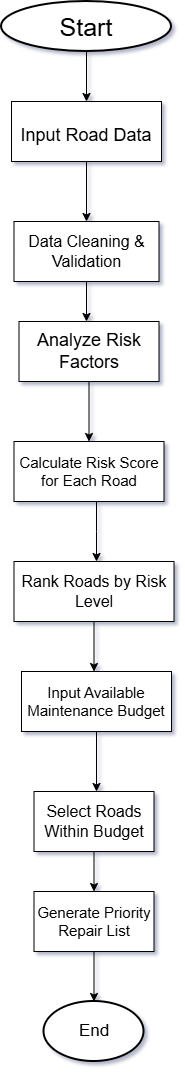

The diagram above was exported from draw.io. Its source (the exported page's mxGraphModel, read from the mxfile embedded in the PNG):
<mxGraphModel dx="1042" dy="596" grid="1" gridSize="10" guides="1" tooltips="1" connect="1" arrows="1" fold="1" page="1" pageScale="1" pageWidth="1169" pageHeight="827" background="#ffffff" math="0" shadow="1">
  <root>
    <mxCell id="0" />
    <mxCell id="1" parent="0" />
    <mxCell id="DFS1cystAK5zGiLWK8Nm-3" edge="1" parent="1" style="edgeStyle=orthogonalEdgeStyle;rounded=0;orthogonalLoop=1;jettySize=auto;html=1;exitX=0.5;exitY=1;exitDx=0;exitDy=0;labelBackgroundColor=none;fontColor=default;">
      <mxGeometry relative="1" as="geometry">
        <mxPoint x="360" y="80" as="sourcePoint" />
        <mxPoint x="360" y="80" as="targetPoint" />
      </mxGeometry>
    </mxCell>
    <mxCell id="DFS1cystAK5zGiLWK8Nm-6" edge="1" parent="1" source="DFS1cystAK5zGiLWK8Nm-4" style="edgeStyle=orthogonalEdgeStyle;rounded=0;orthogonalLoop=1;jettySize=auto;html=1;exitX=0.5;exitY=1;exitDx=0;exitDy=0;exitPerimeter=0;labelBackgroundColor=none;fontColor=default;">
      <mxGeometry relative="1" as="geometry">
        <mxPoint x="375" y="140" as="targetPoint" />
      </mxGeometry>
    </mxCell>
    <mxCell id="DFS1cystAK5zGiLWK8Nm-4" parent="1" style="strokeWidth=2;html=1;shape=mxgraph.flowchart.start_1;whiteSpace=wrap;labelBackgroundColor=none;" value="&lt;font style=&quot;font-size: 25px;&quot;&gt;Start&lt;/font&gt;" vertex="1">
      <mxGeometry height="50" width="170" x="290" y="40" as="geometry" />
    </mxCell>
    <mxCell id="DFS1cystAK5zGiLWK8Nm-11" edge="1" parent="1" source="DFS1cystAK5zGiLWK8Nm-7" style="edgeStyle=orthogonalEdgeStyle;rounded=0;orthogonalLoop=1;jettySize=auto;html=1;labelBackgroundColor=none;fontColor=default;">
      <mxGeometry relative="1" as="geometry">
        <mxPoint x="375" y="260" as="targetPoint" />
      </mxGeometry>
    </mxCell>
    <mxCell id="DFS1cystAK5zGiLWK8Nm-7" parent="1" style="rounded=0;whiteSpace=wrap;html=1;fontSize=25;labelBackgroundColor=none;" value="&lt;font style=&quot;font-size: 18px;&quot;&gt;Input Road Data&lt;/font&gt;" vertex="1">
      <mxGeometry height="60" width="150" x="300" y="140" as="geometry" />
    </mxCell>
    <mxCell id="DFS1cystAK5zGiLWK8Nm-26" edge="1" parent="1" source="DFS1cystAK5zGiLWK8Nm-12" style="edgeStyle=orthogonalEdgeStyle;rounded=0;orthogonalLoop=1;jettySize=auto;html=1;exitX=0.5;exitY=1;exitDx=0;exitDy=0;labelBackgroundColor=none;fontColor=default;">
      <mxGeometry relative="1" as="geometry">
        <mxPoint x="375" y="360" as="targetPoint" />
      </mxGeometry>
    </mxCell>
    <mxCell id="DFS1cystAK5zGiLWK8Nm-12" parent="1" style="rounded=0;whiteSpace=wrap;html=1;labelBackgroundColor=none;" value="&lt;font style=&quot;font-size: 16px;&quot;&gt;Data Cleaning &amp;amp; Validation&lt;/font&gt;" vertex="1">
      <mxGeometry height="60" width="145" x="302.5" y="260" as="geometry" />
    </mxCell>
    <mxCell id="DFS1cystAK5zGiLWK8Nm-27" edge="1" parent="1" source="DFS1cystAK5zGiLWK8Nm-14" style="edgeStyle=orthogonalEdgeStyle;rounded=0;orthogonalLoop=1;jettySize=auto;html=1;labelBackgroundColor=none;fontColor=default;" target="DFS1cystAK5zGiLWK8Nm-16" value="">
      <mxGeometry relative="1" as="geometry" />
    </mxCell>
    <mxCell id="DFS1cystAK5zGiLWK8Nm-14" parent="1" style="rounded=0;whiteSpace=wrap;html=1;labelBackgroundColor=none;" value="&lt;font style=&quot;font-size: 18px;&quot;&gt;Analyze Risk Factors&lt;/font&gt;" vertex="1">
      <mxGeometry height="60" width="140" x="307.5" y="360" as="geometry" />
    </mxCell>
    <mxCell id="DFS1cystAK5zGiLWK8Nm-17" edge="1" parent="1" source="DFS1cystAK5zGiLWK8Nm-16" style="edgeStyle=orthogonalEdgeStyle;rounded=0;orthogonalLoop=1;jettySize=auto;html=1;labelBackgroundColor=none;fontColor=default;" target="DFS1cystAK5zGiLWK8Nm-18">
      <mxGeometry relative="1" as="geometry">
        <Array as="points">
          <mxPoint x="385" y="570" />
          <mxPoint x="385" y="570" />
        </Array>
        <mxPoint x="385" y="590" as="targetPoint" />
      </mxGeometry>
    </mxCell>
    <mxCell id="DFS1cystAK5zGiLWK8Nm-16" parent="1" style="rounded=0;whiteSpace=wrap;html=1;labelBackgroundColor=none;" value="&lt;font style=&quot;font-size: 15px;&quot;&gt;Calculate Risk Score for Each Road&lt;/font&gt;" vertex="1">
      <mxGeometry height="60" width="150" x="302.5" y="480" as="geometry" />
    </mxCell>
    <mxCell id="DFS1cystAK5zGiLWK8Nm-31" edge="1" parent="1" source="DFS1cystAK5zGiLWK8Nm-18" style="edgeStyle=orthogonalEdgeStyle;rounded=0;orthogonalLoop=1;jettySize=auto;html=1;labelBackgroundColor=none;fontColor=default;" value="">
      <mxGeometry relative="1" as="geometry">
        <mxPoint x="382.5" y="710" as="targetPoint" />
      </mxGeometry>
    </mxCell>
    <mxCell id="DFS1cystAK5zGiLWK8Nm-18" parent="1" style="rounded=0;whiteSpace=wrap;html=1;labelBackgroundColor=none;" value="&lt;font style=&quot;font-size: 16px;&quot;&gt;Rank Roads by Risk Level&lt;/font&gt;" vertex="1">
      <mxGeometry height="60" width="160" x="302.5" y="600" as="geometry" />
    </mxCell>
    <mxCell id="mfqIt2Oxx9Kljkp19PoF-2" edge="1" parent="1" source="mfqIt2Oxx9Kljkp19PoF-1" style="edgeStyle=orthogonalEdgeStyle;rounded=0;orthogonalLoop=1;jettySize=auto;html=1;">
      <mxGeometry relative="1" as="geometry">
        <mxPoint x="385" y="830" as="targetPoint" />
      </mxGeometry>
    </mxCell>
    <mxCell id="mfqIt2Oxx9Kljkp19PoF-1" parent="1" style="rounded=0;whiteSpace=wrap;html=1;" value="&lt;font style=&quot;font-size: 15px;&quot;&gt;Input Available Maintenance Budget&lt;/font&gt;" vertex="1">
      <mxGeometry height="60" width="150" x="310" y="710" as="geometry" />
    </mxCell>
    <mxCell id="mfqIt2Oxx9Kljkp19PoF-4" edge="1" parent="1" source="mfqIt2Oxx9Kljkp19PoF-3" style="edgeStyle=orthogonalEdgeStyle;rounded=0;orthogonalLoop=1;jettySize=auto;html=1;" target="mfqIt2Oxx9Kljkp19PoF-5">
      <mxGeometry relative="1" as="geometry">
        <mxPoint x="382.5" y="950" as="targetPoint" />
      </mxGeometry>
    </mxCell>
    <mxCell id="mfqIt2Oxx9Kljkp19PoF-3" parent="1" style="rounded=0;whiteSpace=wrap;html=1;" value="&lt;font style=&quot;font-size: 16px;&quot;&gt;Select Roads Within Budget&lt;/font&gt;" vertex="1">
      <mxGeometry height="60" width="120" x="322.5" y="830" as="geometry" />
    </mxCell>
    <mxCell id="mfqIt2Oxx9Kljkp19PoF-6" edge="1" parent="1" source="mfqIt2Oxx9Kljkp19PoF-5" style="edgeStyle=orthogonalEdgeStyle;rounded=0;orthogonalLoop=1;jettySize=auto;html=1;" target="mfqIt2Oxx9Kljkp19PoF-7">
      <mxGeometry relative="1" as="geometry">
        <mxPoint x="382.5" y="1040" as="targetPoint" />
      </mxGeometry>
    </mxCell>
    <mxCell id="mfqIt2Oxx9Kljkp19PoF-5" parent="1" style="rounded=0;whiteSpace=wrap;html=1;" value="&lt;font style=&quot;font-size: 15px;&quot;&gt;Generate Priority Repair List&lt;/font&gt;" vertex="1">
      <mxGeometry height="60" width="120" x="322.5" y="930" as="geometry" />
    </mxCell>
    <mxCell id="mfqIt2Oxx9Kljkp19PoF-7" parent="1" style="strokeWidth=2;html=1;shape=mxgraph.flowchart.start_1;whiteSpace=wrap;" value="&lt;font style=&quot;font-size: 17px;&quot;&gt;End&lt;/font&gt;" vertex="1">
      <mxGeometry height="60" width="100" x="332.5" y="1040" as="geometry" />
    </mxCell>
  </root>
</mxGraphModel>